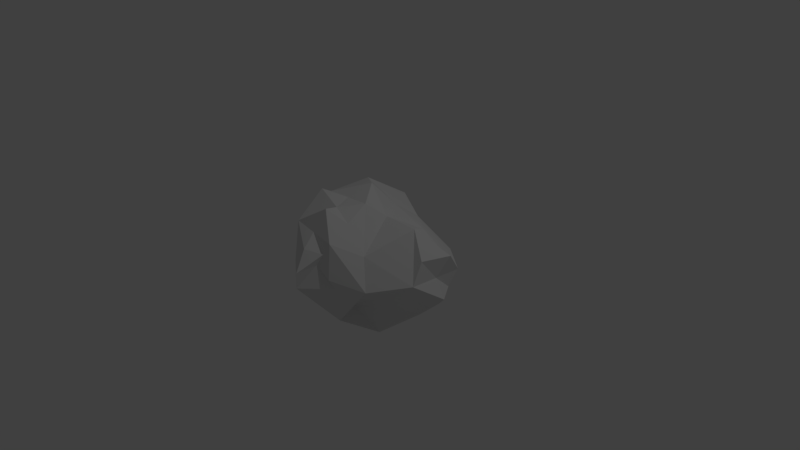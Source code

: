 # Source: Crystal_02.blend  (saved by Blender 2.77.0; exported with 4.5.12 LTS)
import bpy
from mathutils import Matrix  # noqa: F401  (used for matrix-valued properties, if any)

bpy.ops.wm.read_factory_settings(use_empty=True)
scene = bpy.context.scene
scene.name = 'Scene'

# ---- collections
col_collection_1 = bpy.data.collections.new('Collection 1'); scene.collection.children.link(col_collection_1)

# ---- world
world_world = bpy.data.worlds.new('World'); scene.world = world_world
world_world.color = (0.05088, 0.05088, 0.05088)
world_world.use_sun_shadow = False
world_world.sun_shadow_jitter_overblur = 0.0
world_world.cycles.sampling_method = 'MANUAL'

# ---- cameras
cam_camera = bpy.data.cameras.new('Camera')
cam_camera.clip_end = 100.0
cam_camera.lens = 35.0
cam_camera.sensor_width = 32.0
cam_camera.sensor_height = 18.0
cam_camera.ortho_scale = 7.314
cam_camera.dof.focus_distance = 0.0

# ---- lights
light_lamp = bpy.data.lights.new('Lamp', 'POINT')
light_lamp.transmission_factor = 0.0
light_lamp.cutoff_distance = 30.0
light_lamp.energy = 100.0
light_lamp.shadow_buffer_clip_start = 1.001
light_lamp.shadow_soft_size = 0.1
light_lamp.shadow_maximum_resolution = 0.006
light_lamp.use_absolute_resolution = True

# ---- meshes
me_icosphere = bpy.data.meshes.new('Icosphere')
me_icosphere.from_pydata([(0.0, 0.0, -1.0), (0.2037, -0.5257, -0.4472), (-0.2764, -0.5529, -0.4472), (-0.4097, 0.0, -0.4472), (-0.2764, 0.8506, -0.4472), (0.3217, 0.4174, -0.2282), (0.3014, -0.9431, 0.601), (-0.7236, -0.5257, 0.4472), (-0.9066, 0.5211, 0.4045), (0.2161, 0.5824, 0.4229), (0.7548, 0.0, 0.6295), (0.0, 0.0, 1.0), (-0.1625, -0.3093, -0.7415), (0.4253, -0.309, -0.8507), (0.2629, -0.809, -0.5257), (0.8506, 0.0, -0.5257), (0.4253, 0.309, -0.8507), (-0.5257, 0.0, -0.8507), (-0.6882, -0.5, -0.5257), (-0.1625, 0.4126, -0.632), (-0.6882, 0.5, -0.5257), (0.2629, 0.809, -0.5257), (1.005, -0.2682, 0.03814), (1.037, 0.4776, 0.01197), (0.0, -1.243, 0.0), (0.6355, -0.6974, -0.02527), (-1.139, -0.01222, 0.1191), (-0.5878, -0.809, 0.0), (-0.3982, 0.967, 0.1002), (-0.9511, 0.309, 0.0), (0.5878, 0.809, 0.0), (0.0, 0.74, 0.0), (0.4845, -0.5758, 0.3643), (-0.4375, -0.8299, 0.6172), (-0.7546, 0.2968, 0.6448), (-0.2629, 0.809, 0.5257), (0.6882, 0.2218, 0.5257), (0.1625, -0.2524, 0.8507), (0.3512, -0.07582, 0.6892), (-0.4253, -0.309, 0.8507), (-0.4253, 0.309, 0.8507), (0.0624, 0.3285, 0.6336), (0.3043, -0.983, 0.1306), (0.1507, -1.031, 0.3005), (0.3178, -0.9086, -0.01263), (0.07534, -1.283, 0.2495), (-0.06809, -0.8865, 0.6091), (-0.2188, -1.037, 0.3086), (0.226, -0.9873, 0.4508), (0.003625, -1.095, 0.4815), (0.3441, 0.8299, -0.6882), (0.1314, 0.3608, -0.7413), (0.02059, 0.6962, -0.7839), (0.4547, 0.5007, -0.1141), (0.5862, 0.2087, -0.3769), (0.6791, 0.8054, -0.2855), (0.8122, 0.6433, 0.005983), (0.9436, 0.2388, -0.4343), (1.131, 0.2388, 0.3208), (1.014, -0.1341, 0.3338), (1.021, 0.1047, 0.02505), (0.928, -0.1341, -0.2438), (0.8971, 0.1194, -0.48), (0.9901, 0.3582, -0.2112), (1.155, 0.112, -0.2275), (0.2319, -0.5977, 0.7258), (-0.2528, -0.8582, 0.6132), (-0.1314, -0.2807, 0.8507), (-0.4314, -0.4428, 0.9274), (-0.03669, -0.5411, 0.8353), (0.1166, -0.9148, 0.6051), (-0.01045, -0.728, 0.883)], [], [(0, 13, 12), (1, 13, 15), (0, 12, 17), (0, 17, 19), (0, 19, 51, 16), (1, 15, 61, 22), (2, 14, 24), (3, 18, 26), (4, 20, 28), (5, 21, 30, 53), (1, 22, 25), (2, 24, 27), (3, 26, 29), (4, 28, 31), (5, 53, 55), (6, 32, 37, 65), (7, 33, 68, 39), (8, 34, 40), (9, 35, 41), (10, 36, 38), (38, 41, 11), (38, 36, 41), (36, 9, 41), (41, 40, 11), (41, 35, 40), (35, 8, 40), (40, 39, 11), (40, 34, 39), (34, 7, 39), (39, 67, 37, 11), (39, 68, 67), (71, 70, 6, 65), (37, 38, 11), (37, 32, 38), (32, 10, 38), (23, 36, 10, 58), (23, 56, 30, 36), (30, 9, 36), (31, 35, 9), (31, 28, 35), (28, 8, 35), (29, 34, 8), (29, 26, 34), (26, 7, 34), (27, 33, 7), (27, 24, 47, 33), (49, 48, 6, 70, 46), (25, 32, 6, 42), (25, 22, 32), (22, 59, 10, 32), (30, 31, 9), (30, 21, 31), (21, 4, 31), (28, 29, 8), (28, 20, 29), (20, 3, 29), (26, 27, 7), (26, 18, 27), (18, 2, 27), (24, 44, 43, 45), (24, 14, 25, 44), (14, 1, 25), (22, 60, 59), (64, 62, 57, 63), (15, 54, 57, 62), (16, 50, 21, 5), (16, 51, 50), (19, 4, 21, 52), (19, 20, 4), (19, 17, 20), (17, 3, 20), (17, 18, 3), (17, 12, 18), (12, 2, 18), (15, 16, 5, 54), (15, 13, 16), (13, 0, 16), (12, 14, 2), (12, 13, 14), (13, 1, 14), (43, 42, 6, 48), (43, 44, 42), (44, 25, 42), (47, 49, 46, 66, 33), (24, 45, 49, 47), (45, 43, 48, 49), (50, 52, 21), (50, 51, 52), (51, 19, 52), (57, 55, 23, 63), (57, 54, 55), (54, 5, 55), (55, 56, 23), (55, 53, 56), (53, 30, 56), (60, 64, 63, 23), (22, 61, 64, 60), (61, 15, 62, 64), (59, 58, 10), (59, 60, 58), (60, 23, 58), (69, 71, 65, 37), (33, 66, 71, 69), (66, 46, 70, 71), (67, 69, 37), (67, 68, 69), (68, 33, 69)])
me_icosphere.use_remesh_preserve_volume = False
me_icosphere.use_remesh_preserve_attributes = False
me_icosphere.use_mirror_vertex_groups = False
me_icosphere.update()

# ---- objects
ob_crystal_02 = bpy.data.objects.new('Crystal_02', me_icosphere)
ob_lamp = bpy.data.objects.new('Lamp', light_lamp)
ob_camera = bpy.data.objects.new('Camera', cam_camera)

# ---- transforms, parenting, visibility, modifiers, constraints
ob_crystal_02.location = (0.0, 0.0, 0.0)
ob_crystal_02.lineart.crease_threshold = 0.0
ob_lamp.location = (4.076, 1.005, 5.904)
ob_lamp.rotation_euler = (0.6503, 0.05522, 1.866)
ob_lamp.lock_rotations_4d = False
ob_lamp.empty_display_type = 'ARROWS'
ob_lamp.color = (0.0, 0.0, 0.0, 0.0)
ob_lamp.lineart.crease_threshold = 0.0
ob_camera.location = (7.481, -6.508, 5.344)
ob_camera.rotation_euler = (1.109, 0.01082, 0.8149)
ob_camera.lock_rotations_4d = False
ob_camera.empty_display_type = 'ARROWS'
ob_camera.color = (0.0, 0.0, 0.0, 0.0)
ob_camera.display_type = 'WIRE'
ob_camera.lineart.crease_threshold = 0.0

# ---- collection membership
col_collection_1.objects.link(ob_crystal_02)
col_collection_1.objects.link(ob_lamp)
col_collection_1.objects.link(ob_camera)

# ---- scene / render settings (as saved in the file)
scene.camera = ob_camera
scene.frame_start = 1; scene.frame_end = 250; scene.frame_set(1)
scene.render.engine = 'CYCLES'
scene.render.resolution_percentage = 50
scene.render.dither_intensity = 0.0
scene.cycles.use_denoising = False
scene.cycles.samples = 128
scene.cycles.sampling_pattern = 'TABULATED_SOBOL'
scene.cycles.light_sampling_threshold = 0.0
scene.cycles.use_adaptive_sampling = False
scene.cycles.use_light_tree = False
scene.cycles.blur_glossy = 0.0
scene.cycles.sample_clamp_indirect = 0.0
scene.view_settings.view_transform = 'Standard'
bpy.context.view_layer.update()
